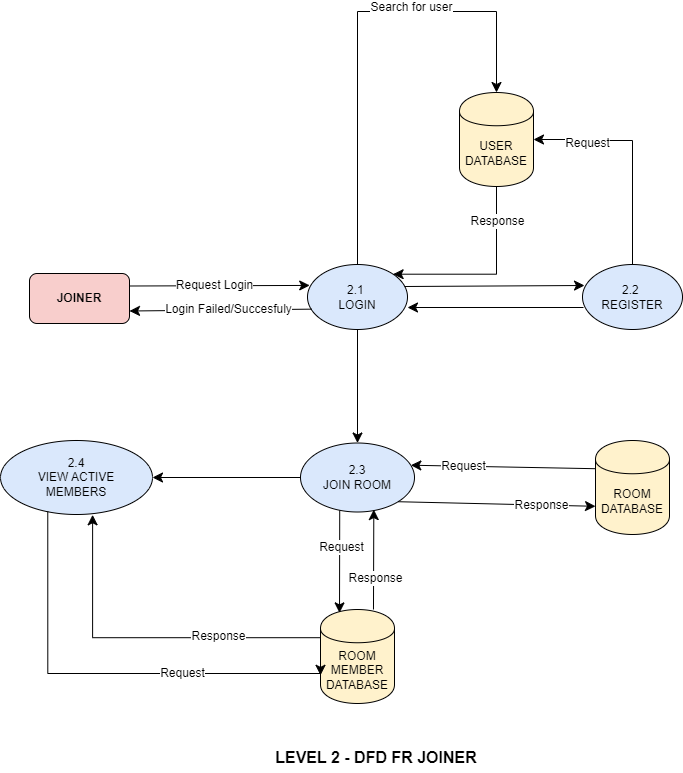

The diagram above was exported from draw.io. Its source (the exported page's mxGraphModel, read from the mxfile embedded in the PNG):
<mxGraphModel dx="1143" dy="833" grid="0" gridSize="10" guides="1" tooltips="1" connect="1" arrows="1" fold="1" page="0" pageScale="1" pageWidth="850" pageHeight="1100" math="0" shadow="0">
  <root>
    <mxCell id="SQOHDbNw5dciIL2__6Nj-0" />
    <mxCell id="SQOHDbNw5dciIL2__6Nj-1" parent="SQOHDbNw5dciIL2__6Nj-0" />
    <mxCell id="SQOHDbNw5dciIL2__6Nj-2" value="&lt;b&gt;JOINER&lt;/b&gt;" style="html=1;dashed=0;whiteSpace=wrap;fillColor=#f8cecc;strokeColor=#000000;rounded=1;" parent="SQOHDbNw5dciIL2__6Nj-1" vertex="1">
      <mxGeometry x="-246" y="174" width="100" height="50" as="geometry" />
    </mxCell>
    <mxCell id="SQOHDbNw5dciIL2__6Nj-3" value="2.1&amp;nbsp;&lt;div&gt;LOGIN&lt;/div&gt;" style="shape=ellipse;html=1;dashed=0;whiteSpace=wrap;perimeter=ellipsePerimeter;fillColor=#dae8fc;strokeColor=#000000;" parent="SQOHDbNw5dciIL2__6Nj-1" vertex="1">
      <mxGeometry x="32" y="165" width="100" height="65" as="geometry" />
    </mxCell>
    <mxCell id="SQOHDbNw5dciIL2__6Nj-4" value="" style="endArrow=classic;html=1;rounded=0;fontSize=12;startSize=8;endSize=8;curved=1;exitX=1;exitY=0.25;exitDx=0;exitDy=0;entryX=0.022;entryY=0.322;entryDx=0;entryDy=0;entryPerimeter=0;" parent="SQOHDbNw5dciIL2__6Nj-1" source="SQOHDbNw5dciIL2__6Nj-2" target="SQOHDbNw5dciIL2__6Nj-3" edge="1">
      <mxGeometry width="50" height="50" relative="1" as="geometry">
        <mxPoint x="-25" y="190" as="sourcePoint" />
        <mxPoint x="25" y="140" as="targetPoint" />
      </mxGeometry>
    </mxCell>
    <mxCell id="SQOHDbNw5dciIL2__6Nj-5" value="Request Login" style="edgeLabel;html=1;align=center;verticalAlign=middle;resizable=0;points=[];fontSize=12;" parent="SQOHDbNw5dciIL2__6Nj-4" vertex="1" connectable="0">
      <mxGeometry x="-0.0549" y="1" relative="1" as="geometry">
        <mxPoint as="offset" />
      </mxGeometry>
    </mxCell>
    <mxCell id="SQOHDbNw5dciIL2__6Nj-6" value="" style="endArrow=classic;html=1;rounded=0;fontSize=12;startSize=8;endSize=8;curved=1;exitX=0.045;exitY=0.687;exitDx=0;exitDy=0;exitPerimeter=0;entryX=1;entryY=0.75;entryDx=0;entryDy=0;" parent="SQOHDbNw5dciIL2__6Nj-1" source="SQOHDbNw5dciIL2__6Nj-3" target="SQOHDbNw5dciIL2__6Nj-2" edge="1">
      <mxGeometry width="50" height="50" relative="1" as="geometry">
        <mxPoint x="-136" y="197" as="sourcePoint" />
        <mxPoint x="-125" y="260" as="targetPoint" />
      </mxGeometry>
    </mxCell>
    <mxCell id="SQOHDbNw5dciIL2__6Nj-7" value="Login Failed/Succesfuly" style="edgeLabel;html=1;align=center;verticalAlign=middle;resizable=0;points=[];fontSize=12;" parent="SQOHDbNw5dciIL2__6Nj-6" vertex="1" connectable="0">
      <mxGeometry x="-0.0751" y="-1" relative="1" as="geometry">
        <mxPoint as="offset" />
      </mxGeometry>
    </mxCell>
    <mxCell id="SQOHDbNw5dciIL2__6Nj-8" value="2.2&amp;nbsp;&lt;div&gt;REGISTER&lt;/div&gt;" style="shape=ellipse;html=1;dashed=0;whiteSpace=wrap;perimeter=ellipsePerimeter;fillColor=#dae8fc;strokeColor=#000000;" parent="SQOHDbNw5dciIL2__6Nj-1" vertex="1">
      <mxGeometry x="307" y="165" width="100" height="65" as="geometry" />
    </mxCell>
    <mxCell id="SQOHDbNw5dciIL2__6Nj-9" value="" style="endArrow=classic;html=1;rounded=0;fontSize=12;startSize=8;endSize=8;curved=1;exitX=1;exitY=0.25;exitDx=0;exitDy=0;entryX=0.022;entryY=0.322;entryDx=0;entryDy=0;entryPerimeter=0;" parent="SQOHDbNw5dciIL2__6Nj-1" edge="1">
      <mxGeometry width="50" height="50" relative="1" as="geometry">
        <mxPoint x="129" y="187" as="sourcePoint" />
        <mxPoint x="309" y="186" as="targetPoint" />
      </mxGeometry>
    </mxCell>
    <mxCell id="SQOHDbNw5dciIL2__6Nj-10" value="" style="endArrow=classic;html=1;rounded=0;fontSize=12;startSize=8;endSize=8;curved=1;entryX=1;entryY=0.75;entryDx=0;entryDy=0;" parent="SQOHDbNw5dciIL2__6Nj-1" edge="1">
      <mxGeometry width="50" height="50" relative="1" as="geometry">
        <mxPoint x="308" y="208" as="sourcePoint" />
        <mxPoint x="132" y="208" as="targetPoint" />
      </mxGeometry>
    </mxCell>
    <mxCell id="SQOHDbNw5dciIL2__6Nj-11" value="USER DATABASE" style="shape=cylinder;whiteSpace=wrap;html=1;boundedLbl=1;backgroundOutline=1;fillColor=#fff2cc;strokeColor=#000000;" parent="SQOHDbNw5dciIL2__6Nj-1" vertex="1">
      <mxGeometry x="184" y="-7" width="74" height="94" as="geometry" />
    </mxCell>
    <mxCell id="SQOHDbNw5dciIL2__6Nj-12" value="" style="edgeStyle=elbowEdgeStyle;elbow=horizontal;endArrow=classic;html=1;curved=0;rounded=0;endSize=8;startSize=8;fontSize=12;entryX=0.5;entryY=0;entryDx=0;entryDy=0;exitX=0.5;exitY=0;exitDx=0;exitDy=0;" parent="SQOHDbNw5dciIL2__6Nj-1" source="SQOHDbNw5dciIL2__6Nj-3" target="SQOHDbNw5dciIL2__6Nj-11" edge="1">
      <mxGeometry width="50" height="50" relative="1" as="geometry">
        <mxPoint x="65" y="-13" as="sourcePoint" />
        <mxPoint x="229" y="-44" as="targetPoint" />
        <Array as="points">
          <mxPoint x="150" y="-88" />
        </Array>
      </mxGeometry>
    </mxCell>
    <mxCell id="SQOHDbNw5dciIL2__6Nj-13" value="Search for user" style="edgeLabel;html=1;align=center;verticalAlign=middle;resizable=0;points=[];fontSize=12;" parent="SQOHDbNw5dciIL2__6Nj-12" vertex="1" connectable="0">
      <mxGeometry x="0.2927" y="5" relative="1" as="geometry">
        <mxPoint as="offset" />
      </mxGeometry>
    </mxCell>
    <mxCell id="SQOHDbNw5dciIL2__6Nj-14" value="" style="edgeStyle=segmentEdgeStyle;endArrow=classic;html=1;curved=0;rounded=0;endSize=8;startSize=8;fontSize=12;exitX=0.5;exitY=0;exitDx=0;exitDy=0;entryX=1;entryY=0.5;entryDx=0;entryDy=0;" parent="SQOHDbNw5dciIL2__6Nj-1" source="SQOHDbNw5dciIL2__6Nj-8" target="SQOHDbNw5dciIL2__6Nj-11" edge="1">
      <mxGeometry width="50" height="50" relative="1" as="geometry">
        <mxPoint x="226" y="206" as="sourcePoint" />
        <mxPoint x="311" y="21" as="targetPoint" />
        <Array as="points">
          <mxPoint x="357" y="41" />
          <mxPoint x="311" y="41" />
        </Array>
      </mxGeometry>
    </mxCell>
    <mxCell id="SQOHDbNw5dciIL2__6Nj-15" value="Request" style="edgeLabel;html=1;align=center;verticalAlign=middle;resizable=0;points=[];fontSize=12;" parent="SQOHDbNw5dciIL2__6Nj-14" vertex="1" connectable="0">
      <mxGeometry x="0.5109" y="2" relative="1" as="geometry">
        <mxPoint x="-1" as="offset" />
      </mxGeometry>
    </mxCell>
    <mxCell id="SQOHDbNw5dciIL2__6Nj-16" value="" style="edgeStyle=segmentEdgeStyle;endArrow=classic;html=1;curved=0;rounded=0;endSize=8;startSize=8;fontSize=12;exitX=0.5;exitY=1;exitDx=0;exitDy=0;entryX=1;entryY=0;entryDx=0;entryDy=0;" parent="SQOHDbNw5dciIL2__6Nj-1" source="SQOHDbNw5dciIL2__6Nj-11" target="SQOHDbNw5dciIL2__6Nj-3" edge="1">
      <mxGeometry width="50" height="50" relative="1" as="geometry">
        <mxPoint x="226" y="206" as="sourcePoint" />
        <mxPoint x="199" y="94" as="targetPoint" />
        <Array as="points">
          <mxPoint x="221" y="175" />
        </Array>
      </mxGeometry>
    </mxCell>
    <mxCell id="SQOHDbNw5dciIL2__6Nj-17" value="Response" style="edgeLabel;html=1;align=center;verticalAlign=middle;resizable=0;points=[];fontSize=12;" parent="SQOHDbNw5dciIL2__6Nj-16" vertex="1" connectable="0">
      <mxGeometry x="-0.6483" relative="1" as="geometry">
        <mxPoint as="offset" />
      </mxGeometry>
    </mxCell>
    <mxCell id="SQOHDbNw5dciIL2__6Nj-20" value="ROOM DATABASE" style="shape=cylinder;whiteSpace=wrap;html=1;boundedLbl=1;backgroundOutline=1;fillColor=#fff2cc;strokeColor=#000000;" parent="SQOHDbNw5dciIL2__6Nj-1" vertex="1">
      <mxGeometry x="320" y="341" width="74" height="94" as="geometry" />
    </mxCell>
    <mxCell id="SQOHDbNw5dciIL2__6Nj-21" value="" style="endArrow=classic;html=1;rounded=0;fontSize=12;startSize=8;endSize=8;curved=1;entryX=0.968;entryY=0.322;entryDx=0;entryDy=0;entryPerimeter=0;exitX=0;exitY=0.3;exitDx=0;exitDy=0;" parent="SQOHDbNw5dciIL2__6Nj-1" source="SQOHDbNw5dciIL2__6Nj-20" target="SQOHDbNw5dciIL2__6Nj-25" edge="1">
      <mxGeometry width="50" height="50" relative="1" as="geometry">
        <mxPoint x="374" y="463" as="sourcePoint" />
        <mxPoint x="381.2000000000003" y="375.645" as="targetPoint" />
      </mxGeometry>
    </mxCell>
    <mxCell id="2nLVzfFAwZVltKyGwJj_-3" value="Request" style="edgeLabel;html=1;align=center;verticalAlign=middle;resizable=0;points=[];fontSize=12;" parent="SQOHDbNw5dciIL2__6Nj-21" connectable="0" vertex="1">
      <mxGeometry x="0.444" relative="1" as="geometry">
        <mxPoint as="offset" />
      </mxGeometry>
    </mxCell>
    <mxCell id="SQOHDbNw5dciIL2__6Nj-23" value="" style="endArrow=classic;html=1;rounded=0;fontSize=12;startSize=8;endSize=8;curved=1;entryX=0;entryY=0.7;entryDx=0;entryDy=0;exitX=1;exitY=1;exitDx=0;exitDy=0;" parent="SQOHDbNw5dciIL2__6Nj-1" source="SQOHDbNw5dciIL2__6Nj-25" target="SQOHDbNw5dciIL2__6Nj-20" edge="1">
      <mxGeometry width="50" height="50" relative="1" as="geometry">
        <mxPoint x="331" y="375" as="sourcePoint" />
        <mxPoint x="384" y="388" as="targetPoint" />
      </mxGeometry>
    </mxCell>
    <mxCell id="2nLVzfFAwZVltKyGwJj_-4" value="Response" style="edgeLabel;html=1;align=center;verticalAlign=middle;resizable=0;points=[];fontSize=12;" parent="SQOHDbNw5dciIL2__6Nj-23" connectable="0" vertex="1">
      <mxGeometry x="0.4497" relative="1" as="geometry">
        <mxPoint as="offset" />
      </mxGeometry>
    </mxCell>
    <mxCell id="SQOHDbNw5dciIL2__6Nj-25" value="2.3&lt;div&gt;JOIN ROOM&lt;/div&gt;" style="shape=ellipse;html=1;dashed=0;whiteSpace=wrap;perimeter=ellipsePerimeter;fillColor=#dae8fc;strokeColor=#000000;" parent="SQOHDbNw5dciIL2__6Nj-1" vertex="1">
      <mxGeometry x="25" y="343.5" width="114" height="69" as="geometry" />
    </mxCell>
    <mxCell id="SQOHDbNw5dciIL2__6Nj-26" value="2.4&lt;div&gt;VIEW ACTIVE&lt;/div&gt;&lt;div&gt;&lt;span style=&quot;background-color: initial;&quot;&gt;MEMBERS&lt;/span&gt;&lt;/div&gt;" style="shape=ellipse;html=1;dashed=0;whiteSpace=wrap;perimeter=ellipsePerimeter;fillColor=#dae8fc;strokeColor=#000000;" parent="SQOHDbNw5dciIL2__6Nj-1" vertex="1">
      <mxGeometry x="-275" y="341" width="152" height="74" as="geometry" />
    </mxCell>
    <mxCell id="SQOHDbNw5dciIL2__6Nj-27" value="ROOM&lt;div&gt;MEMBER DATABASE&lt;/div&gt;" style="shape=cylinder;whiteSpace=wrap;html=1;boundedLbl=1;backgroundOutline=1;fillColor=#fff2cc;strokeColor=#000000;" parent="SQOHDbNw5dciIL2__6Nj-1" vertex="1">
      <mxGeometry x="45" y="510" width="74" height="94" as="geometry" />
    </mxCell>
    <mxCell id="SQOHDbNw5dciIL2__6Nj-30" value="" style="endArrow=classic;html=1;rounded=0;fontSize=12;startSize=8;endSize=8;curved=1;entryX=0.643;entryY=0.965;entryDx=0;entryDy=0;entryPerimeter=0;exitX=0.716;exitY=0;exitDx=0;exitDy=0;exitPerimeter=0;" parent="SQOHDbNw5dciIL2__6Nj-1" source="SQOHDbNw5dciIL2__6Nj-27" target="SQOHDbNw5dciIL2__6Nj-25" edge="1">
      <mxGeometry width="50" height="50" relative="1" as="geometry">
        <mxPoint x="-5" y="501" as="sourcePoint" />
        <mxPoint x="-7" y="407" as="targetPoint" />
      </mxGeometry>
    </mxCell>
    <mxCell id="SQOHDbNw5dciIL2__6Nj-31" value="Response" style="edgeLabel;html=1;align=center;verticalAlign=middle;resizable=0;points=[];fontSize=12;" parent="SQOHDbNw5dciIL2__6Nj-30" vertex="1" connectable="0">
      <mxGeometry x="-0.0815" y="-1" relative="1" as="geometry">
        <mxPoint y="14" as="offset" />
      </mxGeometry>
    </mxCell>
    <mxCell id="SQOHDbNw5dciIL2__6Nj-32" value="" style="endArrow=classic;html=1;rounded=0;fontSize=12;startSize=8;endSize=8;curved=1;entryX=0.257;entryY=0.036;entryDx=0;entryDy=0;entryPerimeter=0;exitX=0.344;exitY=0.978;exitDx=0;exitDy=0;exitPerimeter=0;" parent="SQOHDbNw5dciIL2__6Nj-1" source="SQOHDbNw5dciIL2__6Nj-25" target="SQOHDbNw5dciIL2__6Nj-27" edge="1">
      <mxGeometry width="50" height="50" relative="1" as="geometry">
        <mxPoint x="-41" y="410" as="sourcePoint" />
        <mxPoint x="-41" y="505" as="targetPoint" />
      </mxGeometry>
    </mxCell>
    <mxCell id="SQOHDbNw5dciIL2__6Nj-33" value="Request" style="edgeLabel;html=1;align=center;verticalAlign=middle;resizable=0;points=[];fontSize=12;" parent="SQOHDbNw5dciIL2__6Nj-32" vertex="1" connectable="0">
      <mxGeometry x="0.0449" relative="1" as="geometry">
        <mxPoint x="1" y="-17" as="offset" />
      </mxGeometry>
    </mxCell>
    <mxCell id="SQOHDbNw5dciIL2__6Nj-34" value="" style="edgeStyle=segmentEdgeStyle;endArrow=classic;html=1;curved=0;rounded=0;endSize=8;startSize=8;fontSize=12;exitX=0;exitY=0.3;exitDx=0;exitDy=0;entryX=0.606;entryY=1.004;entryDx=0;entryDy=0;entryPerimeter=0;" parent="SQOHDbNw5dciIL2__6Nj-1" source="SQOHDbNw5dciIL2__6Nj-27" target="SQOHDbNw5dciIL2__6Nj-26" edge="1">
      <mxGeometry width="50" height="50" relative="1" as="geometry">
        <mxPoint x="-335" y="496" as="sourcePoint" />
        <mxPoint x="-285" y="446" as="targetPoint" />
      </mxGeometry>
    </mxCell>
    <mxCell id="SQOHDbNw5dciIL2__6Nj-35" value="Response" style="edgeLabel;html=1;align=center;verticalAlign=middle;resizable=0;points=[];fontSize=12;" parent="SQOHDbNw5dciIL2__6Nj-34" vertex="1" connectable="0">
      <mxGeometry x="-0.4117" y="-2" relative="1" as="geometry">
        <mxPoint as="offset" />
      </mxGeometry>
    </mxCell>
    <mxCell id="SQOHDbNw5dciIL2__6Nj-36" value="" style="edgeStyle=segmentEdgeStyle;endArrow=classic;html=1;curved=0;rounded=0;endSize=8;startSize=8;fontSize=12;entryX=0;entryY=0.7;entryDx=0;entryDy=0;exitX=0.311;exitY=0.96;exitDx=0;exitDy=0;exitPerimeter=0;" parent="SQOHDbNw5dciIL2__6Nj-1" source="SQOHDbNw5dciIL2__6Nj-26" target="SQOHDbNw5dciIL2__6Nj-27" edge="1">
      <mxGeometry width="50" height="50" relative="1" as="geometry">
        <mxPoint x="-268" y="498" as="sourcePoint" />
        <mxPoint x="-191" y="582" as="targetPoint" />
        <Array as="points">
          <mxPoint x="-228" y="574" />
        </Array>
      </mxGeometry>
    </mxCell>
    <mxCell id="SQOHDbNw5dciIL2__6Nj-37" value="Request" style="edgeLabel;html=1;align=center;verticalAlign=middle;resizable=0;points=[];fontSize=12;" parent="SQOHDbNw5dciIL2__6Nj-36" vertex="1" connectable="0">
      <mxGeometry x="0.355" y="1" relative="1" as="geometry">
        <mxPoint as="offset" />
      </mxGeometry>
    </mxCell>
    <mxCell id="SQOHDbNw5dciIL2__6Nj-38" value="&lt;b&gt;LEVEL 2 - DFD FR JOINER&lt;/b&gt;" style="text;html=1;align=center;verticalAlign=middle;whiteSpace=wrap;rounded=0;fontSize=16;" parent="SQOHDbNw5dciIL2__6Nj-1" vertex="1">
      <mxGeometry x="-25" y="643" width="252" height="30" as="geometry" />
    </mxCell>
    <mxCell id="2nLVzfFAwZVltKyGwJj_-0" value="" style="endArrow=classic;html=1;rounded=0;fontSize=12;startSize=8;endSize=8;curved=1;exitX=0.5;exitY=1;exitDx=0;exitDy=0;entryX=0.5;entryY=0;entryDx=0;entryDy=0;" parent="SQOHDbNw5dciIL2__6Nj-1" source="SQOHDbNw5dciIL2__6Nj-3" target="SQOHDbNw5dciIL2__6Nj-25" edge="1">
      <mxGeometry width="50" height="50" relative="1" as="geometry">
        <mxPoint x="106" y="451" as="sourcePoint" />
        <mxPoint x="163" y="287" as="targetPoint" />
      </mxGeometry>
    </mxCell>
    <mxCell id="2nLVzfFAwZVltKyGwJj_-1" style="edgeStyle=none;curved=1;rounded=0;orthogonalLoop=1;jettySize=auto;html=1;exitX=1;exitY=0.5;exitDx=0;exitDy=0;fontSize=12;startSize=8;endSize=8;" parent="SQOHDbNw5dciIL2__6Nj-1" source="SQOHDbNw5dciIL2__6Nj-20" target="SQOHDbNw5dciIL2__6Nj-20" edge="1">
      <mxGeometry relative="1" as="geometry" />
    </mxCell>
    <mxCell id="2nLVzfFAwZVltKyGwJj_-5" value="" style="endArrow=classic;html=1;rounded=0;fontSize=12;startSize=8;endSize=8;curved=1;exitX=0;exitY=0.5;exitDx=0;exitDy=0;entryX=1;entryY=0.5;entryDx=0;entryDy=0;" parent="SQOHDbNw5dciIL2__6Nj-1" source="SQOHDbNw5dciIL2__6Nj-25" target="SQOHDbNw5dciIL2__6Nj-26" edge="1">
      <mxGeometry width="50" height="50" relative="1" as="geometry">
        <mxPoint x="-58" y="476" as="sourcePoint" />
        <mxPoint x="-8" y="426" as="targetPoint" />
      </mxGeometry>
    </mxCell>
  </root>
</mxGraphModel>